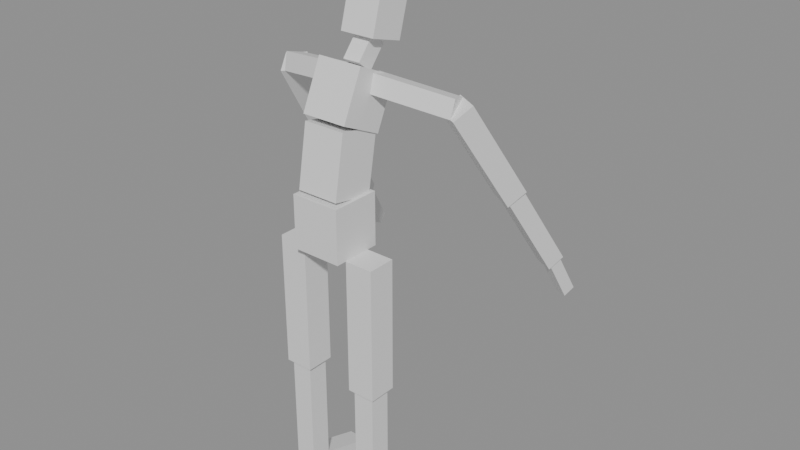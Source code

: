 # Source: zombie_basic.blend  (saved by Blender 5.2.45; exported with 4.5.12 LTS)
import bpy
from mathutils import Matrix  # noqa: F401  (used for matrix-valued properties, if any)

bpy.ops.wm.read_factory_settings(use_empty=True)
scene = bpy.context.scene
scene.name = 'Scene'

# ---- materials (node trees are filled in below, after node groups)
mat_zombieclothes = bpy.data.materials.new('ZombieClothes')
mat_zombieclothes.diffuse_color = (0.33, 0.29, 0.24, 1.0)
mat_zombieskin = bpy.data.materials.new('ZombieSkin')
mat_zombieskin.diffuse_color = (0.42, 0.52, 0.3, 1.0)

# ---- material node trees
mat_zombieclothes.use_nodes = True; mat_zombieclothes.node_tree.nodes.clear()
_N = mat_zombieclothes.node_tree.nodes; _L = mat_zombieclothes.node_tree.links
n0 = _N.new('ShaderNodeBsdfPrincipled'); n0.name = 'Principled BSDF'; n0.location = (-200, 100)
n0.inputs[10].default_value = 0.005
n1 = _N.new('ShaderNodeOutputMaterial'); n1.name = 'Material Output'; n1.location = (200, 100)
_L.new(n0.outputs[0], n1.inputs[0])
n1.is_active_output = True
mat_zombieskin.use_nodes = True; mat_zombieskin.node_tree.nodes.clear()
_N = mat_zombieskin.node_tree.nodes; _L = mat_zombieskin.node_tree.links
n0 = _N.new('ShaderNodeBsdfPrincipled'); n0.name = 'Principled BSDF'; n0.location = (-200, 100)
n0.inputs[10].default_value = 0.005
n1 = _N.new('ShaderNodeOutputMaterial'); n1.name = 'Material Output'; n1.location = (200, 100)
_L.new(n0.outputs[0], n1.inputs[0])
n1.is_active_output = True

# ---- meshes
me_cube = bpy.data.meshes.new('Cube')
me_cube.from_pydata([(-0.07, -0.07, -0.075), (-0.07, -0.07, 0.075), (-0.07, 0.07, -0.075), (-0.07, 0.07, 0.075), (0.07, -0.07, -0.075), (0.07, -0.07, 0.075), (0.07, 0.07, -0.075), (0.07, 0.07, 0.075), (-0.06, -0.05909, 0.08543), (-0.06, -0.02909, 0.2554), (-0.06, 0.05909, 0.06457), (-0.06, 0.08909, 0.2346), (0.06, -0.05909, 0.08543), (0.06, -0.02909, 0.2554), (0.06, 0.05909, 0.06457), (0.06, 0.08909, 0.2346), (-0.065, -0.02902, 0.2722), (-0.065, 0.03098, 0.4022), (-0.065, 0.08902, 0.2178), (-0.065, 0.149, 0.3478), (0.065, -0.02902, 0.2722), (0.065, 0.03098, 0.4022), (0.065, 0.08902, 0.2178), (0.065, 0.149, 0.3478), (-0.025, 0.07079, 0.391), (-0.025, 0.1208, 0.451), (-0.025, 0.1092, 0.359), (-0.025, 0.1592, 0.419), (0.025, 0.07079, 0.391), (0.025, 0.1208, 0.451), (0.025, 0.1092, 0.359), (0.025, 0.1592, 0.419), (-0.05, 0.09192, 0.4487), (-0.05, 0.1519, 0.6587), (-0.05, 0.1881, 0.4213), (-0.05, 0.2481, 0.6313), (0.05, 0.09192, 0.4487), (0.05, 0.1519, 0.6587), (0.05, 0.1881, 0.4213), (0.05, 0.2481, 0.6313), (0.05832, 0.07293, 0.3748), (0.2683, 0.1229, 0.3448), (0.04551, 0.1199, 0.3634), (0.2555, 0.1699, 0.3334), (0.05449, 0.06012, 0.3266), (0.2645, 0.1101, 0.2966), (0.04168, 0.1071, 0.3152), (0.2517, 0.1571, 0.2852), (0.2442, 0.1738, 0.3352), (0.2842, 0.3538, 0.06519), (0.221, 0.1294, 0.3022), (0.261, 0.3094, 0.03215), (0.299, 0.1506, 0.3278), (0.339, 0.3306, 0.05785), (0.2758, 0.1062, 0.2948), (0.3158, 0.2862, 0.02481), (0.2848, 0.3474, 0.06138), (0.3148, 0.5074, -0.1786), (0.2683, 0.3091, 0.03379), (0.2983, 0.4691, -0.2062), (0.3317, 0.3309, 0.05621), (0.3617, 0.4909, -0.1838), (0.3152, 0.2926, 0.02862), (0.3452, 0.4526, -0.2114), (0.3177, 0.499, -0.1849), (0.3277, 0.569, -0.3049), (0.3086, 0.4701, -0.2025), (0.3186, 0.5401, -0.3225), (0.3514, 0.4899, -0.1875), (0.3614, 0.5599, -0.3075), (0.3423, 0.461, -0.2051), (0.3523, 0.531, -0.3251), (-0.05449, 0.06012, 0.3266), (-0.2645, 0.1101, 0.2966), (-0.04168, 0.1071, 0.3152), (-0.2517, 0.1571, 0.2852), (-0.05832, 0.07293, 0.3748), (-0.2683, 0.1229, 0.3448), (-0.04551, 0.1199, 0.3634), (-0.2555, 0.1699, 0.3334), (-0.299, 0.1506, 0.3278), (-0.339, 0.3306, 0.05785), (-0.2758, 0.1062, 0.2948), (-0.3158, 0.2862, 0.02481), (-0.2442, 0.1738, 0.3352), (-0.2842, 0.3538, 0.06519), (-0.221, 0.1294, 0.3022), (-0.261, 0.3094, 0.03215), (-0.3317, 0.3309, 0.05621), (-0.3617, 0.4909, -0.1838), (-0.3152, 0.2926, 0.02862), (-0.3452, 0.4526, -0.2114), (-0.2848, 0.3474, 0.06138), (-0.3148, 0.5074, -0.1786), (-0.2683, 0.3091, 0.03379), (-0.2983, 0.4691, -0.2062), (-0.3514, 0.4899, -0.1875), (-0.3614, 0.5599, -0.3075), (-0.3423, 0.461, -0.2051), (-0.3523, 0.531, -0.3251), (-0.3177, 0.499, -0.1849), (-0.3277, 0.569, -0.3049), (-0.3086, 0.4701, -0.2025), (-0.3186, 0.5401, -0.3225), (0.07, -0.04, -0.075), (0.07, -0.04, -0.455), (0.15, -0.04, -0.075), (0.15, -0.04, -0.455), (0.07, 0.04, -0.075), (0.07, 0.04, -0.455), (0.15, 0.04, -0.075), (0.15, 0.04, -0.455), (0.08, -0.03, -0.455), (0.08, -0.03, -0.795), (0.14, -0.03, -0.455), (0.14, -0.03, -0.795), (0.08, 0.03, -0.455), (0.08, 0.03, -0.795), (0.14, 0.03, -0.455), (0.14, 0.03, -0.795), (0.08, 0.009487, -0.7665), (0.08, 0.1895, -0.8265), (0.08, -0.009487, -0.8235), (0.08, 0.1705, -0.8835), (0.14, 0.009487, -0.7665), (0.14, 0.1895, -0.8265), (0.14, -0.009487, -0.8235), (0.14, 0.1705, -0.8835), (-0.15, -0.04, -0.075), (-0.15, -0.04, -0.455), (-0.07, -0.04, -0.075), (-0.07, -0.04, -0.455), (-0.15, 0.04, -0.075), (-0.15, 0.04, -0.455), (-0.07, 0.04, -0.075), (-0.07, 0.04, -0.455), (-0.14, -0.03, -0.455), (-0.14, -0.03, -0.795), (-0.08, -0.03, -0.455), (-0.08, -0.03, -0.795), (-0.14, 0.03, -0.455), (-0.14, 0.03, -0.795), (-0.08, 0.03, -0.455), (-0.08, 0.03, -0.795), (-0.14, 0.009487, -0.7665), (-0.14, 0.1895, -0.8265), (-0.14, -0.009487, -0.8235), (-0.14, 0.1705, -0.8835), (-0.08, 0.009487, -0.7665), (-0.08, 0.1895, -0.8265), (-0.08, -0.009487, -0.8235), (-0.08, 0.1705, -0.8835)], [], [(0, 1, 3, 2), (2, 3, 7, 6), (6, 7, 5, 4), (4, 5, 1, 0), (2, 6, 4, 0), (7, 3, 1, 5), (8, 9, 11, 10), (10, 11, 15, 14), (14, 15, 13, 12), (12, 13, 9, 8), (10, 14, 12, 8), (15, 11, 9, 13), (16, 17, 19, 18), (18, 19, 23, 22), (22, 23, 21, 20), (20, 21, 17, 16), (18, 22, 20, 16), (23, 19, 17, 21), (24, 25, 27, 26), (26, 27, 31, 30), (30, 31, 29, 28), (28, 29, 25, 24), (26, 30, 28, 24), (31, 27, 25, 29), (32, 33, 35, 34), (34, 35, 39, 38), (38, 39, 37, 36), (36, 37, 33, 32), (34, 38, 36, 32), (39, 35, 33, 37), (40, 41, 43, 42), (42, 43, 47, 46), (46, 47, 45, 44), (44, 45, 41, 40), (42, 46, 44, 40), (47, 43, 41, 45), (48, 49, 51, 50), (50, 51, 55, 54), (54, 55, 53, 52), (52, 53, 49, 48), (50, 54, 52, 48), (55, 51, 49, 53), (56, 57, 59, 58), (58, 59, 63, 62), (62, 63, 61, 60), (60, 61, 57, 56), (58, 62, 60, 56), (63, 59, 57, 61), (64, 65, 67, 66), (66, 67, 71, 70), (70, 71, 69, 68), (68, 69, 65, 64), (66, 70, 68, 64), (71, 67, 65, 69), (72, 73, 75, 74), (74, 75, 79, 78), (78, 79, 77, 76), (76, 77, 73, 72), (74, 78, 76, 72), (79, 75, 73, 77), (80, 81, 83, 82), (82, 83, 87, 86), (86, 87, 85, 84), (84, 85, 81, 80), (82, 86, 84, 80), (87, 83, 81, 85), (88, 89, 91, 90), (90, 91, 95, 94), (94, 95, 93, 92), (92, 93, 89, 88), (90, 94, 92, 88), (95, 91, 89, 93), (96, 97, 99, 98), (98, 99, 103, 102), (102, 103, 101, 100), (100, 101, 97, 96), (98, 102, 100, 96), (103, 99, 97, 101), (104, 105, 107, 106), (106, 107, 111, 110), (110, 111, 109, 108), (108, 109, 105, 104), (106, 110, 108, 104), (111, 107, 105, 109), (112, 113, 115, 114), (114, 115, 119, 118), (118, 119, 117, 116), (116, 117, 113, 112), (114, 118, 116, 112), (119, 115, 113, 117), (120, 121, 123, 122), (122, 123, 127, 126), (126, 127, 125, 124), (124, 125, 121, 120), (122, 126, 124, 120), (127, 123, 121, 125), (128, 129, 131, 130), (130, 131, 135, 134), (134, 135, 133, 132), (132, 133, 129, 128), (130, 134, 132, 128), (135, 131, 129, 133), (136, 137, 139, 138), (138, 139, 143, 142), (142, 143, 141, 140), (140, 141, 137, 136), (138, 142, 140, 136), (143, 139, 137, 141), (144, 145, 147, 146), (146, 147, 151, 150), (150, 151, 149, 148), (148, 149, 145, 144), (146, 150, 148, 144), (151, 147, 145, 149)])
me_cube.polygons.foreach_set('material_index', [0, 0, 0, 0, 0, 0, 0, 0, 0, 0, 0, 0, 0, 0, 0, 0, 0, 0, 1, 1, 1, 1, 1, 1, 1, 1, 1, 1, 1, 1, 0, 0, 0, 0, 0, 0, 0, 0, 0, 0, 0, 0, 1, 1, 1, 1, 1, 1, 1, 1, 1, 1, 1, 1, 0, 0, 0, 0, 0, 0, 0, 0, 0, 0, 0, 0, 1, 1, 1, 1, 1, 1, 1, 1, 1, 1, 1, 1, 0, 0, 0, 0, 0, 0, 1, 1, 1, 1, 1, 1, 0, 0, 0, 0, 0, 0, 0, 0, 0, 0, 0, 0, 1, 1, 1, 1, 1, 1, 0, 0, 0, 0, 0, 0])
_uv = me_cube.uv_layers.new(name='UVMap')
_uv.uv.foreach_set('vector', [0.375, 0.0, 0.625, 0.0, 0.625, 0.25, 0.375, 0.25, 0.375, 0.25, 0.625, 0.25, 0.625, 0.5, 0.375, 0.5, 0.375, 0.5, 0.625, 0.5, 0.625, 0.75, 0.375, 0.75, 0.375, 0.75, 0.625, 0.75, 0.625, 1.0, 0.375, 1.0, 0.125, 0.5, 0.375, 0.5, 0.375, 0.75, 0.125, 0.75, 0.625, 0.5, 0.875, 0.5, 0.875, 0.75, 0.625, 0.75, 0.375, 0.0, 0.625, 0.0, 0.625, 0.25, 0.375, 0.25, 0.375, 0.25, 0.625, 0.25, 0.625, 0.5, 0.375, 0.5, 0.375, 0.5, 0.625, 0.5, 0.625, 0.75, 0.375, 0.75, 0.375, 0.75, 0.625, 0.75, 0.625, 1.0, 0.375, 1.0, 0.125, 0.5, 0.375, 0.5, 0.375, 0.75, 0.125, 0.75, 0.625, 0.5, 0.875, 0.5, 0.875, 0.75, 0.625, 0.75, 0.375, 0.0, 0.625, 0.0, 0.625, 0.25, 0.375, 0.25, 0.375, 0.25, 0.625, 0.25, 0.625, 0.5, 0.375, 0.5, 0.375, 0.5, 0.625, 0.5, 0.625, 0.75, 0.375, 0.75, 0.375, 0.75, 0.625, 0.75, 0.625, 1.0, 0.375, 1.0, 0.125, 0.5, 0.375, 0.5, 0.375, 0.75, 0.125, 0.75, 0.625, 0.5, 0.875, 0.5, 0.875, 0.75, 0.625, 0.75, 0.375, 0.0, 0.625, 0.0, 0.625, 0.25, 0.375, 0.25, 0.375, 0.25, 0.625, 0.25, 0.625, 0.5, 0.375, 0.5, 0.375, 0.5, 0.625, 0.5, 0.625, 0.75, 0.375, 0.75, 0.375, 0.75, 0.625, 0.75, 0.625, 1.0, 0.375, 1.0, 0.125, 0.5, 0.375, 0.5, 0.375, 0.75, 0.125, 0.75, 0.625, 0.5, 0.875, 0.5, 0.875, 0.75, 0.625, 0.75, 0.375, 0.0, 0.625, 0.0, 0.625, 0.25, 0.375, 0.25, 0.375, 0.25, 0.625, 0.25, 0.625, 0.5, 0.375, 0.5, 0.375, 0.5, 0.625, 0.5, 0.625, 0.75, 0.375, 0.75, 0.375, 0.75, 0.625, 0.75, 0.625, 1.0, 0.375, 1.0, 0.125, 0.5, 0.375, 0.5, 0.375, 0.75, 0.125, 0.75, 0.625, 0.5, 0.875, 0.5, 0.875, 0.75, 0.625, 0.75, 0.375, 0.0, 0.625, 0.0, 0.625, 0.25, 0.375, 0.25, 0.375, 0.25, 0.625, 0.25, 0.625, 0.5, 0.375, 0.5, 0.375, 0.5, 0.625, 0.5, 0.625, 0.75, 0.375, 0.75, 0.375, 0.75, 0.625, 0.75, 0.625, 1.0, 0.375, 1.0, 0.125, 0.5, 0.375, 0.5, 0.375, 0.75, 0.125, 0.75, 0.625, 0.5, 0.875, 0.5, 0.875, 0.75, 0.625, 0.75, 0.375, 0.0, 0.625, 0.0, 0.625, 0.25, 0.375, 0.25, 0.375, 0.25, 0.625, 0.25, 0.625, 0.5, 0.375, 0.5, 0.375, 0.5, 0.625, 0.5, 0.625, 0.75, 0.375, 0.75, 0.375, 0.75, 0.625, 0.75, 0.625, 1.0, 0.375, 1.0, 0.125, 0.5, 0.375, 0.5, 0.375, 0.75, 0.125, 0.75, 0.625, 0.5, 0.875, 0.5, 0.875, 0.75, 0.625, 0.75, 0.375, 0.0, 0.625, 0.0, 0.625, 0.25, 0.375, 0.25, 0.375, 0.25, 0.625, 0.25, 0.625, 0.5, 0.375, 0.5, 0.375, 0.5, 0.625, 0.5, 0.625, 0.75, 0.375, 0.75, 0.375, 0.75, 0.625, 0.75, 0.625, 1.0, 0.375, 1.0, 0.125, 0.5, 0.375, 0.5, 0.375, 0.75, 0.125, 0.75, 0.625, 0.5, 0.875, 0.5, 0.875, 0.75, 0.625, 0.75, 0.375, 0.0, 0.625, 0.0, 0.625, 0.25, 0.375, 0.25, 0.375, 0.25, 0.625, 0.25, 0.625, 0.5, 0.375, 0.5, 0.375, 0.5, 0.625, 0.5, 0.625, 0.75, 0.375, 0.75, 0.375, 0.75, 0.625, 0.75, 0.625, 1.0, 0.375, 1.0, 0.125, 0.5, 0.375, 0.5, 0.375, 0.75, 0.125, 0.75, 0.625, 0.5, 0.875, 0.5, 0.875, 0.75, 0.625, 0.75, 0.375, 0.0, 0.625, 0.0, 0.625, 0.25, 0.375, 0.25, 0.375, 0.25, 0.625, 0.25, 0.625, 0.5, 0.375, 0.5, 0.375, 0.5, 0.625, 0.5, 0.625, 0.75, 0.375, 0.75, 0.375, 0.75, 0.625, 0.75, 0.625, 1.0, 0.375, 1.0, 0.125, 0.5, 0.375, 0.5, 0.375, 0.75, 0.125, 0.75, 0.625, 0.5, 0.875, 0.5, 0.875, 0.75, 0.625, 0.75, 0.375, 0.0, 0.625, 0.0, 0.625, 0.25, 0.375, 0.25, 0.375, 0.25, 0.625, 0.25, 0.625, 0.5, 0.375, 0.5, 0.375, 0.5, 0.625, 0.5, 0.625, 0.75, 0.375, 0.75, 0.375, 0.75, 0.625, 0.75, 0.625, 1.0, 0.375, 1.0, 0.125, 0.5, 0.375, 0.5, 0.375, 0.75, 0.125, 0.75, 0.625, 0.5, 0.875, 0.5, 0.875, 0.75, 0.625, 0.75, 0.375, 0.0, 0.625, 0.0, 0.625, 0.25, 0.375, 0.25, 0.375, 0.25, 0.625, 0.25, 0.625, 0.5, 0.375, 0.5, 0.375, 0.5, 0.625, 0.5, 0.625, 0.75, 0.375, 0.75, 0.375, 0.75, 0.625, 0.75, 0.625, 1.0, 0.375, 1.0, 0.125, 0.5, 0.375, 0.5, 0.375, 0.75, 0.125, 0.75, 0.625, 0.5, 0.875, 0.5, 0.875, 0.75, 0.625, 0.75, 0.375, 0.0, 0.625, 0.0, 0.625, 0.25, 0.375, 0.25, 0.375, 0.25, 0.625, 0.25, 0.625, 0.5, 0.375, 0.5, 0.375, 0.5, 0.625, 0.5, 0.625, 0.75, 0.375, 0.75, 0.375, 0.75, 0.625, 0.75, 0.625, 1.0, 0.375, 1.0, 0.125, 0.5, 0.375, 0.5, 0.375, 0.75, 0.125, 0.75, 0.625, 0.5, 0.875, 0.5, 0.875, 0.75, 0.625, 0.75, 0.375, 0.0, 0.625, 0.0, 0.625, 0.25, 0.375, 0.25, 0.375, 0.25, 0.625, 0.25, 0.625, 0.5, 0.375, 0.5, 0.375, 0.5, 0.625, 0.5, 0.625, 0.75, 0.375, 0.75, 0.375, 0.75, 0.625, 0.75, 0.625, 1.0, 0.375, 1.0, 0.125, 0.5, 0.375, 0.5, 0.375, 0.75, 0.125, 0.75, 0.625, 0.5, 0.875, 0.5, 0.875, 0.75, 0.625, 0.75, 0.375, 0.0, 0.625, 0.0, 0.625, 0.25, 0.375, 0.25, 0.375, 0.25, 0.625, 0.25, 0.625, 0.5, 0.375, 0.5, 0.375, 0.5, 0.625, 0.5, 0.625, 0.75, 0.375, 0.75, 0.375, 0.75, 0.625, 0.75, 0.625, 1.0, 0.375, 1.0, 0.125, 0.5, 0.375, 0.5, 0.375, 0.75, 0.125, 0.75, 0.625, 0.5, 0.875, 0.5, 0.875, 0.75, 0.625, 0.75, 0.375, 0.0, 0.625, 0.0, 0.625, 0.25, 0.375, 0.25, 0.375, 0.25, 0.625, 0.25, 0.625, 0.5, 0.375, 0.5, 0.375, 0.5, 0.625, 0.5, 0.625, 0.75, 0.375, 0.75, 0.375, 0.75, 0.625, 0.75, 0.625, 1.0, 0.375, 1.0, 0.125, 0.5, 0.375, 0.5, 0.375, 0.75, 0.125, 0.75, 0.625, 0.5, 0.875, 0.5, 0.875, 0.75, 0.625, 0.75, 0.375, 0.0, 0.625, 0.0, 0.625, 0.25, 0.375, 0.25, 0.375, 0.25, 0.625, 0.25, 0.625, 0.5, 0.375, 0.5, 0.375, 0.5, 0.625, 0.5, 0.625, 0.75, 0.375, 0.75, 0.375, 0.75, 0.625, 0.75, 0.625, 1.0, 0.375, 1.0, 0.125, 0.5, 0.375, 0.5, 0.375, 0.75, 0.125, 0.75, 0.625, 0.5, 0.875, 0.5, 0.875, 0.75, 0.625, 0.75, 0.375, 0.0, 0.625, 0.0, 0.625, 0.25, 0.375, 0.25, 0.375, 0.25, 0.625, 0.25, 0.625, 0.5, 0.375, 0.5, 0.375, 0.5, 0.625, 0.5, 0.625, 0.75, 0.375, 0.75, 0.375, 0.75, 0.625, 0.75, 0.625, 1.0, 0.375, 1.0, 0.125, 0.5, 0.375, 0.5, 0.375, 0.75, 0.125, 0.75, 0.625, 0.5, 0.875, 0.5, 0.875, 0.75, 0.625, 0.75, 0.375, 0.0, 0.625, 0.0, 0.625, 0.25, 0.375, 0.25, 0.375, 0.25, 0.625, 0.25, 0.625, 0.5, 0.375, 0.5, 0.375, 0.5, 0.625, 0.5, 0.625, 0.75, 0.375, 0.75, 0.375, 0.75, 0.625, 0.75, 0.625, 1.0, 0.375, 1.0, 0.125, 0.5, 0.375, 0.5, 0.375, 0.75, 0.125, 0.75, 0.625, 0.5, 0.875, 0.5, 0.875, 0.75, 0.625, 0.75])
me_cube.materials.append(mat_zombieclothes)
me_cube.materials.append(mat_zombieskin)
me_cube.update()
arm_zombiebasic_skeleton = bpy.data.armatures.new('ZombieBasic_Skeleton')  # bones are not reproduced

# ---- objects
ob_zombiebasic_armature = bpy.data.objects.new('ZombieBasic_Armature', arm_zombiebasic_skeleton)
ob_zombiebasic_mesh = bpy.data.objects.new('ZombieBasic_Mesh', me_cube)

# ---- transforms, parenting, visibility, modifiers, constraints
ob_zombiebasic_armature.location = (0.0, 0.0, 0.0)
ob_zombiebasic_mesh.parent = ob_zombiebasic_armature
ob_zombiebasic_mesh.location = (0.0, 0.0, 0.875)
ob_zombiebasic_mesh.rotation_mode = 'QUATERNION'
ob_zombiebasic_mesh.rotation_quaternion = (1.0, 0.0, 0.0, 0.0)
_vg = ob_zombiebasic_mesh.vertex_groups.new(name='Hips')
_vg.add([0, 1, 2, 3, 4, 5, 6, 7], 1.0, 'REPLACE')
_vg = ob_zombiebasic_mesh.vertex_groups.new(name='Spine')
_vg.add([8, 9, 10, 11, 12, 13, 14, 15], 1.0, 'REPLACE')
_vg = ob_zombiebasic_mesh.vertex_groups.new(name='Chest')
_vg.add([16, 17, 18, 19, 20, 21, 22, 23], 1.0, 'REPLACE')
_vg = ob_zombiebasic_mesh.vertex_groups.new(name='Neck')
_vg.add([24, 25, 26, 27, 28, 29, 30, 31], 1.0, 'REPLACE')
_vg = ob_zombiebasic_mesh.vertex_groups.new(name='Head')
_vg.add([32, 33, 34, 35, 36, 37, 38, 39], 1.0, 'REPLACE')
_vg = ob_zombiebasic_mesh.vertex_groups.new(name='Shoulder_L')
_vg.add([40, 41, 42, 43, 44, 45, 46, 47], 1.0, 'REPLACE')
_vg = ob_zombiebasic_mesh.vertex_groups.new(name='UpperArm_L')
_vg.add([48, 49, 50, 51, 52, 53, 54, 55], 1.0, 'REPLACE')
_vg = ob_zombiebasic_mesh.vertex_groups.new(name='Forearm_L')
_vg.add([56, 57, 58, 59, 60, 61, 62, 63], 1.0, 'REPLACE')
_vg = ob_zombiebasic_mesh.vertex_groups.new(name='Hand_L')
_vg.add([64, 65, 66, 67, 68, 69, 70, 71], 1.0, 'REPLACE')
_vg = ob_zombiebasic_mesh.vertex_groups.new(name='Shoulder_R')
_vg.add([72, 73, 74, 75, 76, 77, 78, 79], 1.0, 'REPLACE')
_vg = ob_zombiebasic_mesh.vertex_groups.new(name='UpperArm_R')
_vg.add([80, 81, 82, 83, 84, 85, 86, 87], 1.0, 'REPLACE')
_vg = ob_zombiebasic_mesh.vertex_groups.new(name='Forearm_R')
_vg.add([88, 89, 90, 91, 92, 93, 94, 95], 1.0, 'REPLACE')
_vg = ob_zombiebasic_mesh.vertex_groups.new(name='Hand_R')
_vg.add([96, 97, 98, 99, 100, 101, 102, 103], 1.0, 'REPLACE')
_vg = ob_zombiebasic_mesh.vertex_groups.new(name='Thigh_L')
_vg.add([104, 105, 106, 107, 108, 109, 110, 111], 1.0, 'REPLACE')
_vg = ob_zombiebasic_mesh.vertex_groups.new(name='Shin_L')
_vg.add([112, 113, 114, 115, 116, 117, 118, 119], 1.0, 'REPLACE')
_vg = ob_zombiebasic_mesh.vertex_groups.new(name='Foot_L')
_vg.add([120, 121, 122, 123, 124, 125, 126, 127], 1.0, 'REPLACE')
_vg = ob_zombiebasic_mesh.vertex_groups.new(name='Thigh_R')
_vg.add([128, 129, 130, 131, 132, 133, 134, 135], 1.0, 'REPLACE')
_vg = ob_zombiebasic_mesh.vertex_groups.new(name='Shin_R')
_vg.add([136, 137, 138, 139, 140, 141, 142, 143], 1.0, 'REPLACE')
_vg = ob_zombiebasic_mesh.vertex_groups.new(name='Foot_R')
_vg.add([144, 145, 146, 147, 148, 149, 150, 151], 1.0, 'REPLACE')
_m = ob_zombiebasic_mesh.modifiers.new('Armature', 'ARMATURE')
_m.object = ob_zombiebasic_armature

# ---- collection membership
scene.collection.objects.link(ob_zombiebasic_armature)
scene.collection.objects.link(ob_zombiebasic_mesh)

# ---- scene / render settings (as saved in the file)
scene.frame_start = 1; scene.frame_end = 250; scene.frame_set(1)
scene.render.engine = 'BLENDER_EEVEE_NEXT'
scene.render.bake_bias = 0.0
scene.render.bake_samples = 0
scene.render.compositor_device = 'GPU'
scene.eevee.use_volume_custom_range = False
scene.eevee.fast_gi_thickness_near = 0.1
scene.eevee.fast_gi_thickness_far = 0.0
scene.eevee.ray_tracing_options.screen_trace_thickness = 0.1
bpy.context.view_layer.update()

# ---- added for rendering (the .blend has no active camera and no usable light): camera, sun + grey world if the file has none
cam_auto = bpy.data.cameras.new('AutoCamera')
cam_auto.lens = 50.0
cam_auto.sensor_width = 36.0
cam_auto.clip_end = 1000.0
ob_auto_camera = bpy.data.objects.new('AutoCamera', cam_auto)
scene.collection.objects.link(ob_auto_camera)
ob_auto_camera.location = (1.68362, -1.77085, 2.10973)
ob_auto_camera.rotation_euler = (1.09748, -7.21219e-08, 0.694738)
scene.camera = ob_auto_camera
light_auto_sun = bpy.data.lights.new('AutoSun', 'SUN')
light_auto_sun.energy = 3.0
light_auto_sun.angle = 0.0523599
ob_auto_sun = bpy.data.objects.new('AutoSun', light_auto_sun)
scene.collection.objects.link(ob_auto_sun)
ob_auto_sun.rotation_euler = (0.872665, 0.174533, 0.523599)
if scene.world is None:
    world_auto = bpy.data.worlds.new('AutoWorld')
    world_auto.color = (0.3, 0.3, 0.3)
    scene.world = world_auto
bpy.context.view_layer.update()

